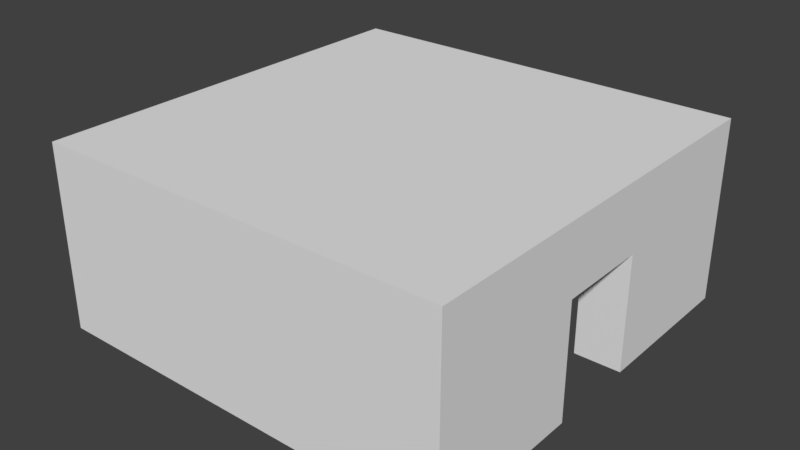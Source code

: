 # Source: RaumMitHintereinanderLiegendenTueren.blend  (saved by Blender 2.79.0; exported with 4.5.12 LTS)
import bpy
from mathutils import Matrix  # noqa: F401  (used for matrix-valued properties, if any)

bpy.ops.wm.read_factory_settings(use_empty=True)
scene = bpy.context.scene
scene.name = 'Scene'

# ---- collections
col_collection_1 = bpy.data.collections.new('Collection 1'); scene.collection.children.link(col_collection_1)

# ---- world
world_world = bpy.data.worlds.new('World'); scene.world = world_world
world_world.color = (0.05088, 0.05088, 0.05088)
world_world.use_sun_shadow = False
world_world.sun_shadow_jitter_overblur = 0.0
world_world.cycles.sampling_method = 'MANUAL'

# ---- meshes
me_cube_012 = bpy.data.meshes.new('Cube.012')
me_cube_012.from_pydata([(-1.0, -1.0, -1.0), (-1.0, -1.0, 1.0), (-1.0, 1.0, -1.0), (-1.0, 1.0, 1.0), (1.0, -1.0, -1.0), (1.0, -1.0, 1.0), (1.0, 1.0, -1.0), (1.0, 1.0, 1.0)], [], [(0, 1, 3, 2), (2, 3, 7, 6), (6, 7, 5, 4), (4, 5, 1, 0), (2, 6, 4, 0), (7, 3, 1, 5)])
me_cube_012.use_remesh_preserve_volume = False
me_cube_012.use_remesh_preserve_attributes = False
me_cube_012.use_mirror_vertex_groups = False
me_cube_012.update()
me_cube_011 = bpy.data.meshes.new('Cube.011')
me_cube_011.from_pydata([(-1.0, -1.0, -1.0), (-1.0, -1.0, 1.0), (-1.0, 1.0, -1.0), (-1.0, 1.0, 1.0), (1.0, -1.0, -1.0), (1.0, -1.0, 1.0), (1.0, 1.0, -1.0), (1.0, 1.0, 1.0)], [], [(0, 1, 3, 2), (2, 3, 7, 6), (6, 7, 5, 4), (4, 5, 1, 0), (2, 6, 4, 0), (7, 3, 1, 5)])
me_cube_011.use_remesh_preserve_volume = False
me_cube_011.use_remesh_preserve_attributes = False
me_cube_011.use_mirror_vertex_groups = False
me_cube_011.update()
me_cube_009 = bpy.data.meshes.new('Cube.009')
me_cube_009.from_pydata([(-1.0, -1.0, -1.0), (-1.0, -1.0, 1.0), (-1.0, 1.0, -1.0), (-1.0, 1.0, 1.0), (1.0, -1.0, -1.0), (1.0, -1.0, 1.0), (1.0, 1.0, -1.0), (1.0, 1.0, 1.0)], [], [(0, 1, 3, 2), (2, 3, 7, 6), (6, 7, 5, 4), (4, 5, 1, 0), (2, 6, 4, 0), (7, 3, 1, 5)])
me_cube_009.use_remesh_preserve_volume = False
me_cube_009.use_remesh_preserve_attributes = False
me_cube_009.use_mirror_vertex_groups = False
me_cube_009.update()
me_cube_008 = bpy.data.meshes.new('Cube.008')
me_cube_008.from_pydata([(-1.0, -1.0, -1.0), (-1.0, -1.0, 1.0), (-1.0, 1.0, -1.0), (-1.0, 1.0, 1.0), (1.0, -1.0, -1.0), (1.0, -1.0, 1.0), (1.0, 1.0, -1.0), (1.0, 1.0, 1.0), (-1.0, 3.0, 1.0), (-1.0, 3.0, -1.0), (1.0, 3.0, -1.0), (1.0, 3.0, 1.0)], [], [(0, 1, 3, 2), (6, 2, 9, 10), (6, 7, 5, 4), (4, 5, 1, 0), (2, 6, 4, 0), (7, 3, 1, 5), (9, 8, 11, 10), (3, 7, 11, 8), (2, 3, 8, 9), (7, 6, 10, 11)])
me_cube_008.use_remesh_preserve_volume = False
me_cube_008.use_remesh_preserve_attributes = False
me_cube_008.use_mirror_vertex_groups = False
me_cube_008.update()
me_cube_007 = bpy.data.meshes.new('Cube.007')
me_cube_007.from_pydata([(-1.0, -1.0, -1.0), (-1.0, -1.0, 1.0), (-1.0, 1.0, -1.0), (-1.0, 1.0, 1.0), (1.0, -1.0, -1.0), (1.0, -1.0, 1.0), (1.0, 1.0, -1.0), (1.0, 1.0, 1.0), (-1.0, -3.0, -1.0), (-1.0, -3.0, 1.0), (1.0, -3.0, 1.0), (1.0, -3.0, -1.0)], [], [(0, 1, 3, 2), (2, 3, 7, 6), (6, 7, 5, 4), (1, 0, 8, 9), (2, 6, 4, 0), (7, 3, 1, 5), (11, 10, 9, 8), (0, 4, 11, 8), (5, 1, 9, 10), (4, 5, 10, 11)])
me_cube_007.use_remesh_preserve_volume = False
me_cube_007.use_remesh_preserve_attributes = False
me_cube_007.use_mirror_vertex_groups = False
me_cube_007.update()
me_cube_006 = bpy.data.meshes.new('Cube.006')
me_cube_006.from_pydata([(-1.0, -1.0, -1.0), (-1.0, -1.0, 1.0), (-1.0, 1.0, -1.0), (-1.0, 1.0, 1.0), (1.0, -1.0, -1.0), (1.0, -1.0, 1.0), (1.0, 1.0, -1.0), (1.0, 1.0, 1.0), (-3.0, 1.0, -1.0), (-3.0, -1.0, -1.0), (-3.0, -1.0, 1.0), (-3.0, 1.0, 1.0)], [], [(3, 2, 8, 11), (2, 3, 7, 6), (6, 7, 5, 4), (4, 5, 1, 0), (2, 6, 4, 0), (7, 3, 1, 5), (9, 10, 11, 8), (0, 1, 10, 9), (1, 3, 11, 10), (2, 0, 9, 8)])
me_cube_006.use_remesh_preserve_volume = False
me_cube_006.use_remesh_preserve_attributes = False
me_cube_006.use_mirror_vertex_groups = False
me_cube_006.update()
me_cube_005 = bpy.data.meshes.new('Cube.005')
me_cube_005.from_pydata([(-1.0, -1.0, -1.0), (-1.0, -1.0, 1.0), (-1.0, 1.0, -1.0), (-1.0, 1.0, 1.0), (1.0, -1.0, -1.0), (1.0, -1.0, 1.0), (1.0, 1.0, -1.0), (1.0, 1.0, 1.0), (-3.0, 1.0, -1.0), (-3.0, -1.0, -1.0), (-3.0, -1.0, 1.0), (-3.0, 1.0, 1.0)], [], [(2, 0, 9, 8), (2, 3, 7, 6), (6, 7, 5, 4), (4, 5, 1, 0), (2, 6, 4, 0), (7, 3, 1, 5), (9, 10, 11, 8), (3, 2, 8, 11), (0, 1, 10, 9), (1, 3, 11, 10)])
me_cube_005.use_remesh_preserve_volume = False
me_cube_005.use_remesh_preserve_attributes = False
me_cube_005.use_mirror_vertex_groups = False
me_cube_005.update()
me_cube_004 = bpy.data.meshes.new('Cube.004')
me_cube_004.from_pydata([(-1.0, -1.0, -1.0), (-1.0, -1.0, 1.0), (-1.0, 1.0, -1.0), (-1.0, 1.0, 1.0), (1.0, -1.0, -1.0), (1.0, -1.0, 1.0), (1.0, 1.0, -1.0), (1.0, 1.0, 1.0), (-6.0, 1.0, -1.0), (-6.0, -1.0, -1.0), (-6.0, -1.0, 1.0), (-6.0, 1.0, 1.0), (-1.0, 6.0, 1.0), (-1.0, 6.0, -1.0), (1.0, 6.0, -1.0), (1.0, 6.0, 1.0), (-1.0, -1.0, 6.0), (-1.0, 1.0, 6.0), (1.0, 1.0, 6.0), (1.0, -1.0, 6.0), (-6.0, -1.0, 6.0), (-6.0, 1.0, 6.0), (-1.0, 6.0, 6.0), (1.0, 6.0, 6.0)], [], [(0, 1, 10, 9), (7, 6, 14, 15), (6, 7, 5, 4), (4, 5, 1, 0), (2, 6, 4, 0), (1, 5, 19, 16), (9, 10, 11, 8), (15, 12, 22, 23), (2, 0, 9, 8), (3, 2, 8, 11), (13, 12, 15, 14), (6, 2, 13, 14), (5, 7, 18, 19), (2, 3, 12, 13), (18, 17, 16, 19), (16, 17, 21, 20), (17, 18, 23, 22), (3, 11, 21, 17), (12, 3, 17, 22), (10, 1, 16, 20), (7, 15, 23, 18), (11, 10, 20, 21)])
me_cube_004.use_remesh_preserve_volume = False
me_cube_004.use_remesh_preserve_attributes = False
me_cube_004.use_mirror_vertex_groups = False
me_cube_004.update()
me_cube_003 = bpy.data.meshes.new('Cube.003')
me_cube_003.from_pydata([(-1.0, -1.0, -1.0), (-1.0, -1.0, 1.0), (-1.0, 1.0, -1.0), (-1.0, 1.0, 1.0), (1.0, -1.0, -1.0), (1.0, -1.0, 1.0), (1.0, 1.0, -1.0), (1.0, 1.0, 1.0), (6.0, 1.0, 1.0), (6.0, 1.0, -1.0), (6.0, -1.0, -1.0), (6.0, -1.0, 1.0), (-1.0, -6.0, -1.0), (-1.0, -6.0, 1.0), (1.0, -6.0, 1.0), (1.0, -6.0, -1.0), (-1.0, -1.0, 6.0), (-1.0, 1.0, 6.0), (1.0, 1.0, 6.0), (1.0, -1.0, 6.0), (6.0, 1.0, 6.0), (6.0, -1.0, 6.0), (1.0, -6.0, 6.0), (-1.0, -6.0, 6.0)], [], [(0, 1, 3, 2), (2, 3, 7, 6), (7, 3, 17, 18), (1, 0, 12, 13), (2, 6, 4, 0), (14, 5, 19, 22), (9, 8, 11, 10), (6, 7, 8, 9), (5, 4, 10, 11), (4, 6, 9, 10), (15, 14, 13, 12), (0, 4, 15, 12), (3, 1, 16, 17), (4, 5, 14, 15), (18, 19, 21, 20), (18, 17, 16, 19), (19, 16, 23, 22), (5, 11, 21, 19), (1, 13, 23, 16), (11, 8, 20, 21), (13, 14, 22, 23), (8, 7, 18, 20)])
me_cube_003.use_remesh_preserve_volume = False
me_cube_003.use_remesh_preserve_attributes = False
me_cube_003.use_mirror_vertex_groups = False
me_cube_003.update()
me_cube_002 = bpy.data.meshes.new('Cube.002')
me_cube_002.from_pydata([(-1.0, -1.0, -1.0), (-1.0, -1.0, 1.0), (-1.0, 1.0, -1.0), (-1.0, 1.0, 1.0), (1.0, -1.0, -1.0), (1.0, -1.0, 1.0), (1.0, 1.0, -1.0), (1.0, 1.0, 1.0), (6.0, 1.0, 1.0), (6.0, 1.0, -1.0), (6.0, -1.0, -1.0), (6.0, -1.0, 1.0), (-1.0, 6.0, 1.0), (-1.0, 6.0, -1.0), (1.0, 6.0, -1.0), (1.0, 6.0, 1.0), (-1.0, -1.0, 6.0), (-1.0, 1.0, 6.0), (1.0, 1.0, 6.0), (1.0, -1.0, 6.0), (6.0, 1.0, 6.0), (6.0, -1.0, 6.0), (-1.0, 6.0, 6.0), (1.0, 6.0, 6.0)], [], [(0, 1, 3, 2), (7, 6, 14, 15), (1, 5, 19, 16), (4, 5, 1, 0), (2, 6, 4, 0), (15, 12, 22, 23), (9, 8, 11, 10), (6, 7, 8, 9), (5, 4, 10, 11), (4, 6, 9, 10), (13, 12, 15, 14), (6, 2, 13, 14), (3, 1, 16, 17), (2, 3, 12, 13), (18, 19, 21, 20), (18, 17, 16, 19), (17, 18, 23, 22), (12, 3, 17, 22), (5, 11, 21, 19), (7, 15, 23, 18), (11, 8, 20, 21), (8, 7, 18, 20)])
me_cube_002.use_remesh_preserve_volume = False
me_cube_002.use_remesh_preserve_attributes = False
me_cube_002.use_mirror_vertex_groups = False
me_cube_002.update()
me_cube_001 = bpy.data.meshes.new('Cube.001')
me_cube_001.from_pydata([(-1.0, -1.0, -1.0), (-1.0, -1.0, 1.0), (-1.0, 1.0, -1.0), (-1.0, 1.0, 1.0), (1.0, -1.0, -1.0), (1.0, -1.0, 1.0), (1.0, 1.0, -1.0), (1.0, 1.0, 1.0), (-1.0, -1.0, -1.0), (-1.0, -1.0, 1.0), (-1.0, 1.0, -1.0), (-1.0, 1.0, 1.0), (-6.0, 1.0, -1.0), (-6.0, -1.0, -1.0), (-6.0, -1.0, 1.0), (-6.0, 1.0, 1.0), (-1.0, -6.0, -1.0), (-1.0, -6.0, 1.0), (1.0, -6.0, 1.0), (1.0, -6.0, -1.0), (-1.0, -1.0, 6.0), (-1.0, 1.0, 6.0), (1.0, 1.0, 6.0), (1.0, -1.0, 6.0), (-1.0, -1.0, 6.0), (-1.0, 1.0, 6.0), (-6.0, -1.0, 6.0), (-6.0, 1.0, 6.0), (1.0, -6.0, 6.0), (-1.0, -6.0, 6.0)], [], [(13, 14, 15, 12), (2, 3, 7, 6), (6, 7, 5, 4), (7, 3, 21, 22), (2, 6, 4, 0), (5, 7, 22, 23), (8, 10, 11, 9), (8, 9, 14, 13), (15, 14, 26, 27), (10, 8, 13, 12), (11, 10, 12, 15), (19, 18, 17, 16), (4, 5, 18, 19), (1, 0, 16, 17), (0, 4, 19, 16), (23, 20, 29, 28), (22, 21, 20, 23), (24, 25, 27, 26), (11, 15, 27, 25), (18, 5, 23, 28), (3, 1, 20, 21), (14, 9, 24, 26), (17, 18, 28, 29), (9, 11, 25, 24), (1, 17, 29, 20)])
me_cube_001.use_remesh_preserve_volume = False
me_cube_001.use_remesh_preserve_attributes = False
me_cube_001.use_mirror_vertex_groups = False
me_cube_001.update()

# ---- objects
ob_t_rrechts = bpy.data.objects.new('TürRechts', me_cube_012)
ob_t_rlinks = bpy.data.objects.new('TürLinks', me_cube_011)
ob_dach = bpy.data.objects.new('Dach', me_cube_009)
ob_cube_007 = bpy.data.objects.new('Cube.007', me_cube_008)
ob_cube_006 = bpy.data.objects.new('Cube.006', me_cube_007)
ob_cube_005 = bpy.data.objects.new('Cube.005', me_cube_006)
ob_cube_004 = bpy.data.objects.new('Cube.004', me_cube_005)
ob_cube_003 = bpy.data.objects.new('Cube.003', me_cube_004)
ob_cube_002 = bpy.data.objects.new('Cube.002', me_cube_003)
ob_cube_001 = bpy.data.objects.new('Cube.001', me_cube_002)
ob_cube = bpy.data.objects.new('Cube', me_cube_001)

# ---- transforms, parenting, visibility, modifiers, constraints
ob_t_rrechts.location = (0.0, 8.0, 1.5)
ob_t_rrechts.scale = (2.0, 1.0, 2.5)
ob_t_rrechts.lineart.crease_threshold = 0.0
ob_t_rlinks.location = (0.0, -8.0, 1.5)
ob_t_rlinks.scale = (2.0, 1.0, 2.5)
ob_t_rlinks.lineart.crease_threshold = 0.0
ob_dach.location = (0.0, 0.0, 6.5)
ob_dach.scale = (9.0, 9.0, 0.5)
ob_dach.lineart.crease_threshold = 0.0
ob_cube_007.location = (-8.0, -1.0, 5.0)
ob_cube_007.lineart.crease_threshold = 0.0
ob_cube_006.location = (8.0, 1.0, 5.0)
ob_cube_006.lineart.crease_threshold = 0.0
ob_cube_005.location = (1.0, -8.0, 5.0)
ob_cube_005.lineart.crease_threshold = 0.0
ob_cube_004.location = (1.0, 8.0, 5.0)
ob_cube_004.lineart.crease_threshold = 0.0
ob_cube_003.location = (8.0, -8.0, 0.0)
ob_cube_003.lineart.crease_threshold = 0.0
ob_cube_002.location = (-8.0, 8.0, 0.0)
ob_cube_002.lineart.crease_threshold = 0.0
ob_cube_001.location = (-8.0, -8.0, 0.0)
ob_cube_001.lineart.crease_threshold = 0.0
ob_cube.location = (8.0, 8.0, 0.0)
ob_cube.lineart.crease_threshold = 0.0

# ---- collection membership
col_collection_1.objects.link(ob_t_rrechts)
col_collection_1.objects.link(ob_t_rlinks)
col_collection_1.objects.link(ob_dach)
col_collection_1.objects.link(ob_cube_007)
col_collection_1.objects.link(ob_cube_006)
col_collection_1.objects.link(ob_cube_005)
col_collection_1.objects.link(ob_cube_004)
col_collection_1.objects.link(ob_cube_003)
col_collection_1.objects.link(ob_cube_002)
col_collection_1.objects.link(ob_cube_001)
col_collection_1.objects.link(ob_cube)

# ---- scene / render settings (as saved in the file)
scene.frame_start = 1; scene.frame_end = 250; scene.frame_set(1)
scene.render.engine = 'BLENDER_EEVEE_NEXT'
scene.render.resolution_percentage = 50
scene.render.dither_intensity = 0.0
scene.cycles.use_denoising = False
scene.cycles.samples = 128
scene.cycles.sampling_pattern = 'TABULATED_SOBOL'
scene.cycles.use_adaptive_sampling = False
scene.cycles.use_light_tree = False
scene.cycles.blur_glossy = 0.0
scene.cycles.sample_clamp_indirect = 0.0
scene.view_settings.view_transform = 'Standard'
bpy.context.view_layer.update()

# ---- added for rendering (the .blend has no active camera and no usable light): camera, sun
cam_auto = bpy.data.cameras.new('AutoCamera')
cam_auto.lens = 50.0
cam_auto.sensor_width = 36.0
cam_auto.clip_end = 1000.0
ob_auto_camera = bpy.data.objects.new('AutoCamera', cam_auto)
scene.collection.objects.link(ob_auto_camera)
ob_auto_camera.location = (24.6881, -29.6257, 22.7505)
ob_auto_camera.rotation_euler = (1.09748, -7.21219e-08, 0.694738)
scene.camera = ob_auto_camera
light_auto_sun = bpy.data.lights.new('AutoSun', 'SUN')
light_auto_sun.energy = 3.0
light_auto_sun.angle = 0.0523599
ob_auto_sun = bpy.data.objects.new('AutoSun', light_auto_sun)
scene.collection.objects.link(ob_auto_sun)
ob_auto_sun.rotation_euler = (0.872665, 0.174533, 0.523599)
bpy.context.view_layer.update()

